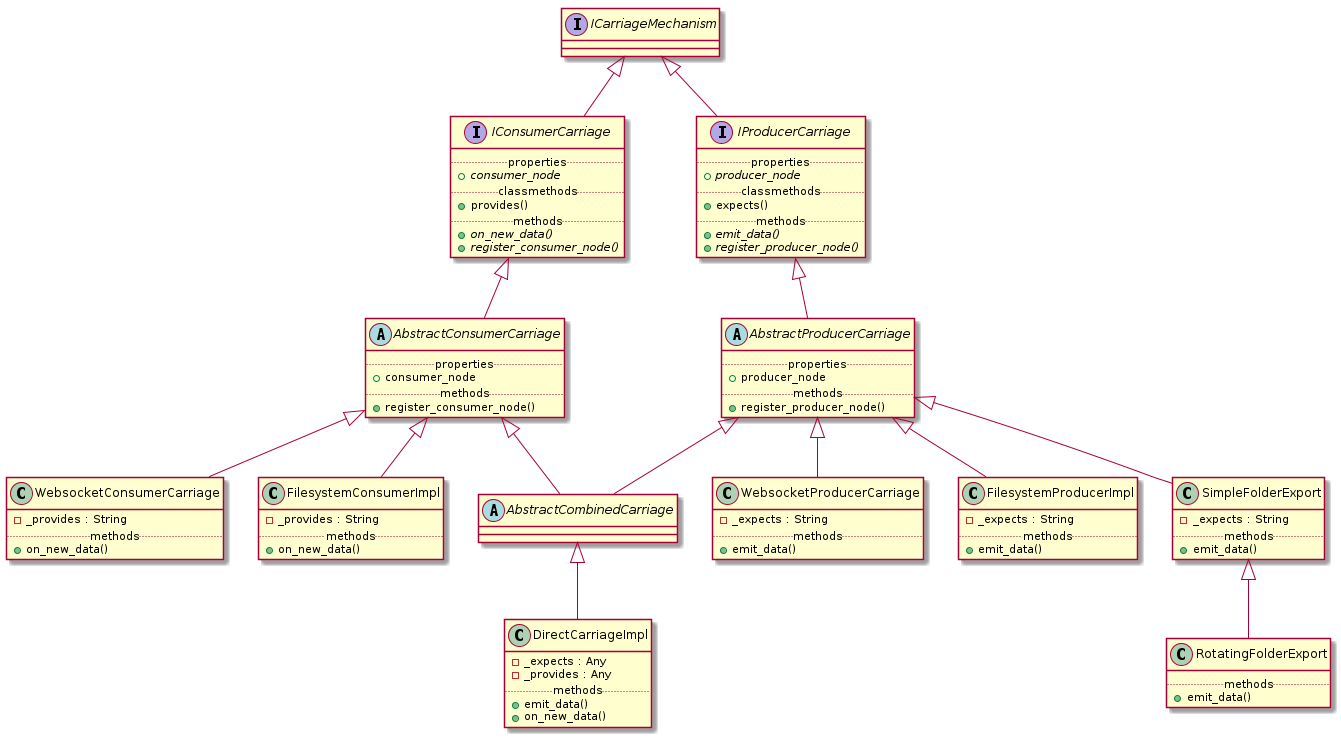

The diagram above was rendered by PlantUML. Its source (embedded in the PNG):
@startuml

interface ICarriageMechanism
interface IConsumerCarriage {
  .. properties ..
  +{abstract} consumer_node
  .. classmethods ..
  +provides()
  .. methods ..
  +{abstract} on_new_data()
  +{abstract} register_consumer_node()
}
interface IProducerCarriage {
  .. properties ..
  +{abstract} producer_node
  .. classmethods ..
  +expects()
  .. methods ..
  +{abstract} emit_data()
  +{abstract} register_producer_node()
}

abstract AbstractConsumerCarriage {
  .. properties ..
  +consumer_node
  .. methods ..
  +register_consumer_node()
}
abstract AbstractProducerCarriage {
  .. properties ..
  +producer_node
  .. methods ..
  +register_producer_node()
}
abstract AbstractCombinedCarriage

class WebsocketConsumerCarriage {
  -_provides : String
  .. methods ..
  +on_new_data()
}
class WebsocketProducerCarriage {
  -_expects : String
  .. methods ..
  +emit_data()
}
class FilesystemConsumerImpl {
  -_provides : String
  .. methods ..
  +on_new_data()
}
class FilesystemProducerImpl {
  -_expects : String
  .. methods ..
  +emit_data()
}
class SimpleFolderExport {
  -_expects : String
  .. methods ..
  +emit_data()
}
class RotatingFolderExport{
  .. methods ..
  +emit_data()
}

class DirectCarriageImpl {
  -_expects : Any
  -_provides : Any
  .. methods ..
  +emit_data()
  +on_new_data()
}


ICarriageMechanism <|-- IProducerCarriage
ICarriageMechanism <|-- IConsumerCarriage

IProducerCarriage <|-- AbstractProducerCarriage
IConsumerCarriage <|-- AbstractConsumerCarriage
AbstractProducerCarriage <|-- AbstractCombinedCarriage
AbstractConsumerCarriage <|-- AbstractCombinedCarriage

AbstractConsumerCarriage <|-- WebsocketConsumerCarriage
AbstractProducerCarriage <|-- WebsocketProducerCarriage

AbstractConsumerCarriage <|-- FilesystemConsumerImpl
AbstractProducerCarriage <|-- FilesystemProducerImpl

AbstractCombinedCarriage <|-- DirectCarriageImpl

AbstractProducerCarriage <|-- SimpleFolderExport
SimpleFolderExport <|-- RotatingFolderExport

@enduml